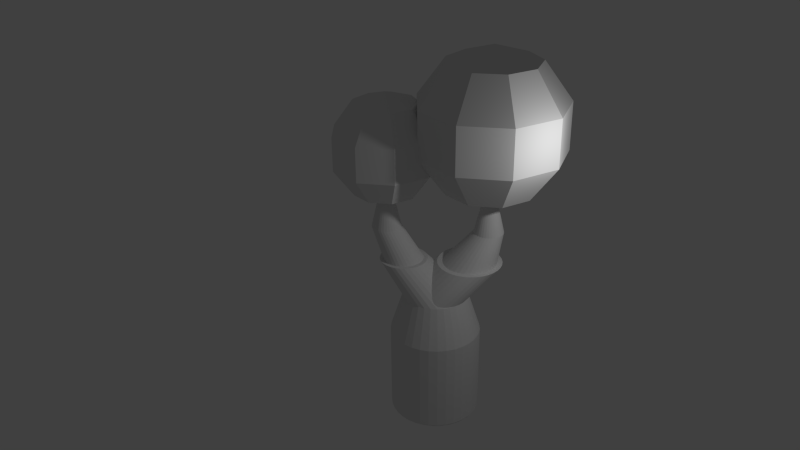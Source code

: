 # Source: tree.blend  (saved by Blender 2.75.0; exported with 4.5.12 LTS)
import bpy
from mathutils import Matrix  # noqa: F401  (used for matrix-valued properties, if any)

bpy.ops.wm.read_factory_settings(use_empty=True)
scene = bpy.context.scene
scene.name = 'Scene'

# ---- collections
col_collection_1 = bpy.data.collections.new('Collection 1'); scene.collection.children.link(col_collection_1)

# ---- world
world_world = bpy.data.worlds.new('World'); scene.world = world_world
world_world.color = (0.05088, 0.05088, 0.05088)
world_world.use_sun_shadow = False
world_world.sun_shadow_jitter_overblur = 0.0
world_world.cycles.sampling_method = 'MANUAL'
world_world.cycles.sample_map_resolution = 256

# ---- cameras
cam_camera = bpy.data.cameras.new('Camera')
cam_camera.clip_end = 100.0
cam_camera.lens = 35.0
cam_camera.sensor_width = 32.0
cam_camera.sensor_height = 18.0
cam_camera.ortho_scale = 7.314
cam_camera.dof.focus_distance = 0.0
cam_camera.dof.aperture_fstop = 128.0

# ---- lights
light_lamp = bpy.data.lights.new('Lamp', 'POINT')
light_lamp.transmission_factor = 0.0
light_lamp.cutoff_distance = 30.0
light_lamp.energy = 100.0
light_lamp.shadow_buffer_clip_start = 1.001
light_lamp.shadow_soft_size = 0.1
light_lamp.shadow_maximum_resolution = 0.006
light_lamp.use_absolute_resolution = True
light_lamp.cycles.use_multiple_importance_sampling = False

# ---- meshes
me_sphere_001 = bpy.data.meshes.new('Sphere.001')
me_sphere_001.from_pydata([(-0.9992, 0.0, 1.375), (-0.9992, 0.0, -1.375), (-0.7655, 0.6423, 1.375), (-1.239, 1.039, 0.5253), (-1.239, 1.039, -0.5253), (-0.7655, 0.6423, -1.375), (1.486e-07, 0.0, -1.7), (-0.1735, 0.9841, 1.375), (-0.2808, 1.592, 0.5253), (-0.2808, 1.592, -0.5253), (-0.1735, 0.9841, -1.375), (0.4996, 0.8654, 1.375), (0.8084, 1.4, 0.5253), (0.8084, 1.4, -0.5253), (0.4996, 0.8654, -1.375), (0.939, 0.3418, 1.375), (1.519, 0.553, 0.5253), (1.519, 0.553, -0.5253), (0.939, 0.3418, -1.375), (0.939, -0.3418, 1.375), (1.519, -0.553, 0.5253), (1.519, -0.553, -0.5253), (0.939, -0.3418, -1.375), (0.4996, -0.8654, 1.375), (0.8084, -1.4, 0.5253), (0.8084, -1.4, -0.5253), (0.4996, -0.8654, -1.375), (-0.1735, -0.9841, 1.375), (-0.2808, -1.592, 0.5253), (-0.2808, -1.592, -0.5253), (-0.1735, -0.9841, -1.375), (3.477e-08, -9.553e-08, 1.7), (-0.7655, -0.6423, 1.375), (-1.239, -1.039, 0.5253), (-1.239, -1.039, -0.5253), (-0.7655, -0.6423, -1.375), (-1.617, -3.217e-07, 0.5253), (-1.617, -3.217e-07, -0.5253)], [], [(5, 4, 9, 10), (3, 2, 7, 8), (4, 3, 8, 9), (10, 9, 13, 14), (8, 7, 11, 12), (9, 8, 12, 13), (14, 13, 17, 18), (12, 11, 15, 16), (13, 12, 16, 17), (18, 17, 21, 22), (16, 15, 19, 20), (17, 16, 20, 21), (22, 21, 25, 26), (20, 19, 23, 24), (21, 20, 24, 25), (26, 25, 29, 30), (24, 23, 27, 28), (25, 24, 28, 29), (30, 29, 34, 35), (28, 27, 32, 33), (29, 28, 33, 34), (34, 33, 36, 37), (1, 37, 4, 5), (36, 0, 2, 3), (6, 1, 5), (37, 36, 3, 4), (0, 31, 2), (6, 5, 10), (2, 31, 7), (6, 10, 14), (7, 31, 11), (6, 14, 18), (11, 31, 15), (6, 18, 22), (15, 31, 19), (6, 22, 26), (19, 31, 23), (6, 26, 30), (23, 31, 27), (6, 30, 35), (27, 31, 32), (35, 34, 37, 1), (33, 32, 0, 36), (6, 35, 1), (32, 31, 0)])
me_sphere_001.use_remesh_preserve_volume = False
me_sphere_001.use_remesh_preserve_attributes = False
me_sphere_001.use_mirror_vertex_groups = False
me_sphere_001.update()
me_sphere = bpy.data.meshes.new('Sphere')
me_sphere.from_pydata([(-0.9992, 0.0, 1.375), (-0.9992, 0.0, -1.375), (-0.7655, 0.6423, 1.375), (-1.239, 1.039, 0.5253), (-1.239, 1.039, -0.5253), (-0.7655, 0.6423, -1.375), (1.486e-07, 0.0, -1.7), (-0.1735, 0.9841, 1.375), (-0.2808, 1.592, 0.5253), (-0.2808, 1.592, -0.5253), (-0.1735, 0.9841, -1.375), (0.4996, 0.8654, 1.375), (0.8084, 1.4, 0.5253), (0.8084, 1.4, -0.5253), (0.4996, 0.8654, -1.375), (0.939, 0.3418, 1.375), (1.519, 0.553, 0.5253), (1.519, 0.553, -0.5253), (0.939, 0.3418, -1.375), (0.939, -0.3418, 1.375), (1.519, -0.553, 0.5253), (1.519, -0.553, -0.5253), (0.939, -0.3418, -1.375), (0.4996, -0.8654, 1.375), (0.8084, -1.4, 0.5253), (0.8084, -1.4, -0.5253), (0.4996, -0.8654, -1.375), (-0.1735, -0.9841, 1.375), (-0.2808, -1.592, 0.5253), (-0.2808, -1.592, -0.5253), (-0.1735, -0.9841, -1.375), (3.477e-08, -9.553e-08, 1.7), (-0.7655, -0.6423, 1.375), (-1.239, -1.039, 0.5253), (-1.239, -1.039, -0.5253), (-0.7655, -0.6423, -1.375), (-1.617, -3.217e-07, 0.5253), (-1.617, -3.217e-07, -0.5253)], [], [(5, 4, 9, 10), (3, 2, 7, 8), (4, 3, 8, 9), (10, 9, 13, 14), (8, 7, 11, 12), (9, 8, 12, 13), (14, 13, 17, 18), (12, 11, 15, 16), (13, 12, 16, 17), (18, 17, 21, 22), (16, 15, 19, 20), (17, 16, 20, 21), (22, 21, 25, 26), (20, 19, 23, 24), (21, 20, 24, 25), (26, 25, 29, 30), (24, 23, 27, 28), (25, 24, 28, 29), (30, 29, 34, 35), (28, 27, 32, 33), (29, 28, 33, 34), (34, 33, 36, 37), (1, 37, 4, 5), (36, 0, 2, 3), (6, 1, 5), (37, 36, 3, 4), (0, 31, 2), (6, 5, 10), (2, 31, 7), (6, 10, 14), (7, 31, 11), (6, 14, 18), (11, 31, 15), (6, 18, 22), (15, 31, 19), (6, 22, 26), (19, 31, 23), (6, 26, 30), (23, 31, 27), (6, 30, 35), (27, 31, 32), (35, 34, 37, 1), (33, 32, 0, 36), (6, 35, 1), (32, 31, 0)])
me_sphere.use_remesh_preserve_volume = False
me_sphere.use_remesh_preserve_attributes = False
me_sphere.use_mirror_vertex_groups = False
me_sphere.update()
me_cylinder_002 = bpy.data.meshes.new('Cylinder.002')
me_cylinder_002.from_pydata([(-0.4675, -0.8923, -0.9683), (-0.4675, -0.8923, 1.032), (-0.6292, -0.7816, -0.9683), (-0.6292, -0.7816, 1.032), (-0.7663, -0.6414, -0.9683), (-0.7663, -0.6414, 1.032), (-0.8733, -0.4772, -0.9683), (-0.8733, -0.4772, 1.032), (-0.9463, -0.2953, -0.9683), (-0.9463, -0.2953, 1.032), (-0.9824, -0.1026, -0.9683), (-0.9824, -0.1026, 1.032), (-0.9802, 0.09345, -0.9683), (-0.9802, 0.09345, 1.032), (-0.9398, 0.2853, -0.9683), (-0.9398, 0.2853, 1.032), (-0.8627, 0.4655, -0.9683), (-0.8627, 0.4655, 1.032), (-0.752, 0.6273, -0.9683), (-0.752, 0.6273, 1.032), (-0.6118, 0.7643, -0.9683), (-0.6118, 0.7643, 1.032), (-0.4476, 0.8714, -0.9683), (-0.4476, 0.8714, 1.032), (-0.2657, 0.9444, -0.9683), (-0.2657, 0.9444, 1.032), (-0.07301, 0.9805, -0.9683), (-0.07301, 0.9805, 1.032), (0.123, 0.9783, -0.9683), (0.123, 0.9783, 1.032), (0.3148, 0.9379, -0.9683), (0.3148, 0.9379, 1.032), (0.4951, 0.8608, -0.9683), (0.4951, 0.8608, 1.032), (0.6569, 0.7501, -0.9683), (0.6569, 0.7501, 1.032), (0.7939, 0.6099, -0.9683), (0.7939, 0.6099, 1.032), (0.901, 0.4457, -0.9683), (0.901, 0.4457, 1.032), (0.974, 0.2638, -0.9683), (0.974, 0.2638, 1.032), (1.01, 0.07109, -0.9683), (1.01, 0.07109, 1.032), (1.008, -0.1249, -0.9683), (1.008, -0.1249, 1.032), (0.9674, -0.3168, -0.9683), (0.9674, -0.3168, 1.032), (0.8904, -0.497, -0.9683), (0.8904, -0.497, 1.032), (0.7797, -0.6588, -0.9683), (0.7797, -0.6588, 1.032), (0.6395, -0.7958, -0.9683), (0.6395, -0.7958, 1.032), (0.4753, -0.9029, -0.9683), (0.4753, -0.9029, 1.032), (0.2933, -0.9759, -0.9683), (0.2933, -0.9759, 1.032), (0.1007, -1.012, -0.9683), (0.1007, -1.012, 1.032), (-0.09537, -1.01, -0.9683), (-0.09537, -1.01, 1.032), (-0.2872, -0.9694, -0.9683), (-0.2872, -0.9694, 1.032), (-0.446, -0.5634, 1.92), (-0.3303, -0.6425, 1.92), (-0.544, -0.4631, 1.92), (-0.6206, -0.3457, 1.92), (-0.6727, -0.2156, 1.92), (-0.6985, -0.07783, 1.92), (-0.697, 0.06234, 1.92), (-0.6681, 0.1995, 1.92), (-0.613, 0.3284, 1.92), (-0.5338, 0.4441, 1.92), (-0.4336, 0.5421, 1.92), (-0.3162, 0.6186, 1.92), (-0.186, 0.6708, 1.92), (-0.04827, 0.6966, 1.92), (0.0919, 0.695, 1.92), (0.2291, 0.6662, 1.92), (0.358, 0.6111, 1.92), (0.4736, 0.5319, 1.92), (0.5716, 0.4317, 1.92), (0.6482, 0.3142, 1.92), (0.7004, 0.1841, 1.92), (0.7262, 0.04635, 1.92), (0.7246, -0.09382, 1.92), (0.6957, -0.231, 1.92), (0.6406, -0.3599, 1.92), (0.5614, -0.4756, 1.92), (0.4612, -0.5736, 1.92), (0.3438, -0.6501, 1.92), (0.2137, -0.7023, 1.92), (0.07591, -0.7281, 1.92), (-0.06426, -0.7265, 1.92), (-0.2014, -0.6976, 1.92), (-0.9063, -0.8877, 2.665), (-0.8209, -0.9462, 2.665), (-0.9787, -0.8137, 2.665), (-1.035, -0.7269, 2.665), (-1.074, -0.6308, 2.665), (-1.093, -0.529, 2.665), (-1.092, -0.4254, 2.665), (-1.07, -0.324, 2.665), (-1.03, -0.2288, 2.665), (-0.9712, -0.1433, 2.665), (-0.8972, -0.07091, 2.665), (-0.8104, -0.01433, 2.665), (-0.7143, 0.02423, 2.665), (-0.6125, 0.04329, 2.665), (-0.5089, 0.04213, 2.665), (-0.4075, 0.02078, 2.665), (-0.3123, -0.01993, 2.665), (-0.2268, -0.07844, 2.665), (-0.1544, -0.1525, 2.665), (-0.09783, -0.2393, 2.665), (-0.05927, -0.3354, 2.665), (-0.04021, -0.4372, 2.665), (-0.04137, -0.5408, 2.665), (-0.06272, -0.6421, 2.665), (-0.1034, -0.7374, 2.665), (-0.1619, -0.8228, 2.665), (-0.236, -0.8952, 2.665), (-0.3228, -0.9518, 2.665), (-0.4189, -0.9904, 2.665), (-0.5207, -1.009, 2.665), (-0.6243, -1.008, 2.665), (-0.7256, -0.9869, 2.665), (-0.8498, -0.8204, 2.665), (-0.7785, -0.8691, 2.665), (-0.9102, -0.7586, 2.665), (-0.9573, -0.6863, 2.665), (-0.9895, -0.6062, 2.665), (-1.005, -0.5213, 2.665), (-1.004, -0.435, 2.665), (-0.9866, -0.3505, 2.665), (-0.9526, -0.2711, 2.665), (-0.9039, -0.1999, 2.665), (-0.8421, -0.1395, 2.665), (-0.7698, -0.09234, 2.665), (-0.6897, -0.06019, 2.665), (-0.6048, -0.0443, 2.665), (-0.5185, -0.04527, 2.665), (-0.434, -0.06307, 2.665), (-0.3546, -0.097, 2.665), (-0.2834, -0.1458, 2.665), (-0.223, -0.2075, 2.665), (-0.1758, -0.2798, 2.665), (-0.1437, -0.36, 2.665), (-0.1278, -0.4448, 2.665), (-0.1288, -0.5312, 2.665), (-0.1466, -0.6157, 2.665), (-0.1805, -0.695, 2.665), (-0.2293, -0.7663, 2.665), (-0.291, -0.8267, 2.665), (-0.3633, -0.8738, 2.665), (-0.4435, -0.906, 2.665), (-0.5283, -0.9218, 2.665), (-0.6147, -0.9209, 2.665), (-0.6992, -0.9031, 2.665), (-1.099, -0.9693, 3.369), (-1.046, -1.006, 3.369), (-1.144, -0.9233, 3.369), (-1.179, -0.8694, 3.369), (-1.203, -0.8097, 3.369), (-1.214, -0.7465, 3.369), (-1.214, -0.6821, 3.369), (-1.2, -0.6192, 3.369), (-1.175, -0.5601, 3.369), (-1.139, -0.507, 3.369), (-1.093, -0.462, 3.369), (-1.039, -0.4269, 3.369), (-0.9793, -0.4029, 3.369), (-0.9161, -0.3911, 3.369), (-0.8518, -0.3918, 3.369), (-0.7888, -0.4051, 3.369), (-0.7297, -0.4304, 3.369), (-0.6766, -0.4667, 3.369), (-0.6316, -0.5127, 3.369), (-0.5965, -0.5666, 3.369), (-0.5726, -0.6263, 3.369), (-0.5607, -0.6895, 3.369), (-0.5614, -0.7538, 3.369), (-0.5747, -0.8167, 3.369), (-0.6, -0.8759, 3.369), (-0.6363, -0.929, 3.369), (-0.6823, -0.9739, 3.369), (-0.7362, -1.009, 3.369), (-0.7959, -1.033, 3.369), (-0.8591, -1.045, 3.369), (-0.9234, -1.044, 3.369), (-0.9864, -1.031, 3.369), (-0.9874, -0.8369, 4.121), (-0.9623, -0.8541, 4.121), (-1.009, -0.8151, 4.121), (-1.025, -0.7896, 4.121), (-1.037, -0.7614, 4.121), (-1.042, -0.7315, 4.121), (-1.042, -0.701, 4.121), (-1.036, -0.6712, 4.121), (-1.024, -0.6432, 4.121), (-1.007, -0.6181, 4.121), (-0.9847, -0.5969, 4.121), (-0.9592, -0.5802, 4.121), (-0.931, -0.5689, 4.121), (-0.9011, -0.5633, 4.121), (-0.8706, -0.5636, 4.121), (-0.8409, -0.5699, 4.121), (-0.8129, -0.5819, 4.121), (-0.7878, -0.5991, 4.121), (-0.7665, -0.6208, 4.121), (-0.7499, -0.6463, 4.121), (-0.7385, -0.6746, 4.121), (-0.7329, -0.7045, 4.121), (-0.7333, -0.7349, 4.121), (-0.7395, -0.7647, 4.121), (-0.7515, -0.7927, 4.121), (-0.7687, -0.8178, 4.121), (-0.7905, -0.8391, 4.121), (-0.8159, -0.8557, 4.121), (-0.8442, -0.867, 4.121), (-0.8741, -0.8726, 4.121), (-0.9045, -0.8723, 4.121), (-0.9343, -0.866, 4.121), (0.0, 1.0, -1.0), (0.0, 1.0, 1.0), (0.1951, 0.9808, -1.0), (0.1951, 0.9808, 1.0), (0.3827, 0.9239, -1.0), (0.3827, 0.9239, 1.0), (0.5556, 0.8315, -1.0), (0.5556, 0.8315, 1.0), (0.7071, 0.7071, -1.0), (0.7071, 0.7071, 1.0), (0.8315, 0.5556, -1.0), (0.8315, 0.5556, 1.0), (0.9239, 0.3827, -1.0), (0.9239, 0.3827, 1.0), (0.9808, 0.1951, -1.0), (0.9808, 0.1951, 1.0), (1.0, 7.55e-08, -1.0), (1.0, 7.55e-08, 1.0), (0.9808, -0.1951, -1.0), (0.9808, -0.1951, 1.0), (0.9239, -0.3827, -1.0), (0.9239, -0.3827, 1.0), (0.8315, -0.5556, -1.0), (0.8315, -0.5556, 1.0), (0.7071, -0.7071, -1.0), (0.7071, -0.7071, 1.0), (0.5556, -0.8315, -1.0), (0.5556, -0.8315, 1.0), (0.3827, -0.9239, -1.0), (0.3827, -0.9239, 1.0), (0.1951, -0.9808, -1.0), (0.1951, -0.9808, 1.0), (-3.258e-07, -1.0, -1.0), (-3.258e-07, -1.0, 1.0), (-0.1951, -0.9808, -1.0), (-0.1951, -0.9808, 1.0), (-0.3827, -0.9239, -1.0), (-0.3827, -0.9239, 1.0), (-0.5556, -0.8315, -1.0), (-0.5556, -0.8315, 1.0), (-0.7071, -0.7071, -1.0), (-0.7071, -0.7071, 1.0), (-0.8315, -0.5556, -1.0), (-0.8315, -0.5556, 1.0), (-0.9239, -0.3827, -1.0), (-0.9239, -0.3827, 1.0), (-0.9808, -0.1951, -1.0), (-0.9808, -0.1951, 1.0), (-1.0, 9.656e-07, -1.0), (-1.0, 9.656e-07, 1.0), (-0.9808, 0.1951, -1.0), (-0.9808, 0.1951, 1.0), (-0.9239, 0.3827, -1.0), (-0.9239, 0.3827, 1.0), (-0.8315, 0.5556, -1.0), (-0.8315, 0.5556, 1.0), (-0.7071, 0.7071, -1.0), (-0.7071, 0.7071, 1.0), (-0.5556, 0.8315, -1.0), (-0.5556, 0.8315, 1.0), (-0.3827, 0.9239, -1.0), (-0.3827, 0.9239, 1.0), (-0.1951, 0.9808, -1.0), (-0.1951, 0.9808, 1.0), (0.1395, 0.7013, 1.889), (-8.219e-08, 0.7151, 1.889), (0.2736, 0.6606, 1.889), (0.3973, 0.5946, 1.889), (0.5056, 0.5056, 1.889), (0.5946, 0.3973, 1.889), (0.6606, 0.2736, 1.889), (0.7013, 0.1395, 1.889), (0.7151, 1.352e-07, 1.889), (0.7013, -0.1395, 1.889), (0.6606, -0.2736, 1.889), (0.5946, -0.3973, 1.889), (0.5056, -0.5056, 1.889), (0.3973, -0.5946, 1.889), (0.2736, -0.6606, 1.889), (0.1395, -0.7013, 1.889), (-3.152e-07, -0.7151, 1.889), (-0.1395, -0.7013, 1.889), (-0.2736, -0.6606, 1.889), (-0.3973, -0.5946, 1.889), (-0.5056, -0.5056, 1.889), (-0.5946, -0.3973, 1.889), (-0.6606, -0.2736, 1.889), (-0.7013, -0.1395, 1.889), (-0.7151, 7.717e-07, 1.889), (-0.7013, 0.1395, 1.889), (-0.6606, 0.2736, 1.889), (-0.5946, 0.3973, 1.889), (-0.5056, 0.5056, 1.889), (-0.3973, 0.5946, 1.889), (-0.2736, 0.6606, 1.889), (-0.1395, 0.7013, 1.889), (0.4233, 1.39, 2.634), (0.2838, 1.404, 2.634), (0.5575, 1.35, 2.634), (0.6811, 1.284, 2.634), (0.7895, 1.195, 2.634), (0.8784, 1.086, 2.634), (0.9445, 0.9626, 2.634), (0.9852, 0.8285, 2.634), (0.9989, 0.689, 2.634), (0.9852, 0.5495, 2.634), (0.9445, 0.4153, 2.634), (0.8784, 0.2917, 2.634), (0.7895, 0.1834, 2.634), (0.6811, 0.09442, 2.634), (0.5575, 0.02835, 2.634), (0.4233, -0.01235, 2.634), (0.2838, -0.02609, 2.634), (0.1443, -0.01235, 2.634), (0.0102, 0.02835, 2.634), (-0.1134, 0.09442, 2.634), (-0.2218, 0.1834, 2.634), (-0.3107, 0.2917, 2.634), (-0.3768, 0.4153, 2.634), (-0.4175, 0.5495, 2.634), (-0.4312, 0.689, 2.634), (-0.4175, 0.8285, 2.634), (-0.3768, 0.9626, 2.634), (-0.3107, 1.086, 2.634), (-0.2218, 1.195, 2.634), (-0.1134, 1.284, 2.634), (0.0102, 1.35, 2.634), (0.1443, 1.39, 2.634), (0.4001, 1.274, 2.634), (0.2838, 1.285, 2.634), (0.512, 1.24, 2.634), (0.615, 1.185, 2.634), (0.7053, 1.11, 2.634), (0.7795, 1.02, 2.634), (0.8345, 0.9171, 2.634), (0.8685, 0.8053, 2.634), (0.8799, 0.689, 2.634), (0.8685, 0.5727, 2.634), (0.8345, 0.4609, 2.634), (0.7795, 0.3578, 2.634), (0.7053, 0.2675, 2.634), (0.615, 0.1934, 2.634), (0.512, 0.1383, 2.634), (0.4001, 0.1044, 2.634), (0.2838, 0.09291, 2.634), (0.1676, 0.1044, 2.634), (0.05574, 0.1383, 2.634), (-0.04731, 0.1934, 2.634), (-0.1376, 0.2675, 2.634), (-0.2118, 0.3578, 2.634), (-0.2669, 0.4609, 2.634), (-0.3008, 0.5727, 2.634), (-0.3122, 0.689, 2.634), (-0.3008, 0.8053, 2.634), (-0.2669, 0.9171, 2.634), (-0.2118, 1.02, 2.634), (-0.1376, 1.11, 2.634), (-0.04731, 1.185, 2.634), (0.05574, 1.24, 2.634), (0.1676, 1.274, 2.634), (0.5162, 1.371, 3.337), (0.4522, 1.377, 3.337), (0.5778, 1.353, 3.337), (0.6345, 1.322, 3.337), (0.6842, 1.281, 3.337), (0.725, 1.232, 3.337), (0.7553, 1.175, 3.337), (0.774, 1.113, 3.337), (0.7803, 1.049, 3.337), (0.774, 0.9854, 3.337), (0.7553, 0.9238, 3.337), (0.725, 0.8671, 3.337), (0.6842, 0.8174, 3.337), (0.6345, 0.7766, 3.337), (0.5778, 0.7462, 3.337), (0.5162, 0.7276, 3.337), (0.4522, 0.7213, 3.337), (0.3882, 0.7276, 3.337), (0.3266, 0.7462, 3.337), (0.2699, 0.7766, 3.337), (0.2202, 0.8174, 3.337), (0.1794, 0.8671, 3.337), (0.1491, 0.9238, 3.337), (0.1304, 0.9854, 3.337), (0.1241, 1.049, 3.337), (0.1304, 1.113, 3.337), (0.1491, 1.175, 3.337), (0.1794, 1.232, 3.337), (0.2202, 1.281, 3.337), (0.2699, 1.322, 3.337), (0.3266, 1.353, 3.337), (0.3882, 1.371, 3.337), (0.4825, 1.202, 4.089), (0.4522, 1.205, 4.089), (0.5116, 1.193, 4.089), (0.5385, 1.178, 4.089), (0.562, 1.159, 4.089), (0.5813, 1.136, 4.089), (0.5956, 1.109, 4.089), (0.6045, 1.08, 4.089), (0.6075, 1.049, 4.089), (0.6045, 1.019, 4.089), (0.5956, 0.99, 4.089), (0.5813, 0.9631, 4.089), (0.562, 0.9396, 4.089), (0.5385, 0.9203, 4.089), (0.5116, 0.9059, 4.089), (0.4825, 0.8971, 4.089), (0.4522, 0.8941, 4.089), (0.4219, 0.8971, 4.089), (0.3928, 0.9059, 4.089), (0.3659, 0.9203, 4.089), (0.3424, 0.9396, 4.089), (0.3231, 0.9631, 4.089), (0.3087, 0.99, 4.089), (0.2999, 1.019, 4.089), (0.2969, 1.049, 4.089), (0.2999, 1.08, 4.089), (0.3087, 1.109, 4.089), (0.3231, 1.136, 4.089), (0.3424, 1.159, 4.089), (0.3659, 1.178, 4.089), (0.3928, 1.193, 4.089), (0.4219, 1.202, 4.089), (-0.9063, -0.8877, 2.665), (-0.8209, -0.9462, 2.665), (-0.9787, -0.8137, 2.665), (-1.035, -0.7269, 2.665), (-1.074, -0.6308, 2.665), (-1.093, -0.529, 2.665), (-1.092, -0.4254, 2.665), (-1.07, -0.324, 2.665), (-1.03, -0.2288, 2.665), (-0.9712, -0.1433, 2.665), (-0.8972, -0.07091, 2.665), (-0.8104, -0.01433, 2.665), (-0.7143, 0.02423, 2.665), (-0.6125, 0.04329, 2.665), (-0.5089, 0.04213, 2.665), (-0.4075, 0.02078, 2.665), (-0.3123, -0.01993, 2.665), (-0.2268, -0.07844, 2.665), (-0.1544, -0.1525, 2.665), (-0.09783, -0.2393, 2.665), (-0.05927, -0.3354, 2.665), (-0.04021, -0.4372, 2.665), (-0.04137, -0.5408, 2.665), (-0.06272, -0.6421, 2.665), (-0.1034, -0.7374, 2.665), (-0.1619, -0.8228, 2.665), (-0.236, -0.8952, 2.665), (-0.3228, -0.9518, 2.665), (-0.4189, -0.9904, 2.665), (-0.5207, -1.009, 2.665), (-0.6243, -1.008, 2.665), (-0.7256, -0.9869, 2.665), (-0.8498, -0.8204, 2.665), (-0.7785, -0.8691, 2.665), (-0.9102, -0.7586, 2.665), (-0.9573, -0.6863, 2.665), (-0.9895, -0.6062, 2.665), (-1.005, -0.5213, 2.665), (-1.004, -0.435, 2.665), (-0.9866, -0.3505, 2.665), (-0.9526, -0.2711, 2.665), (-0.9039, -0.1999, 2.665), (-0.8421, -0.1395, 2.665), (-0.7698, -0.09234, 2.665), (-0.6897, -0.06019, 2.665), (-0.6048, -0.0443, 2.665), (-0.5185, -0.04527, 2.665), (-0.434, -0.06307, 2.665), (-0.3546, -0.097, 2.665), (-0.2834, -0.1458, 2.665), (-0.223, -0.2075, 2.665), (-0.1758, -0.2798, 2.665), (-0.1437, -0.36, 2.665), (-0.1278, -0.4448, 2.665), (-0.1288, -0.5312, 2.665), (-0.1466, -0.6157, 2.665), (-0.1805, -0.695, 2.665), (-0.2293, -0.7663, 2.665), (-0.291, -0.8267, 2.665), (-0.3633, -0.8738, 2.665), (-0.4435, -0.906, 2.665), (-0.5283, -0.9218, 2.665), (-0.6147, -0.9209, 2.665), (-0.6992, -0.9031, 2.665)], [], [(0, 1, 3, 2), (2, 3, 5, 4), (4, 5, 7, 6), (6, 7, 9, 8), (8, 9, 11, 10), (10, 11, 13, 12), (12, 13, 15, 14), (14, 15, 17, 16), (16, 17, 19, 18), (18, 19, 21, 20), (20, 21, 23, 22), (22, 23, 25, 24), (24, 25, 27, 26), (26, 27, 29, 28), (28, 29, 31, 30), (30, 31, 33, 32), (32, 33, 35, 34), (34, 35, 37, 36), (36, 37, 39, 38), (38, 39, 41, 40), (40, 41, 43, 42), (42, 43, 45, 44), (44, 45, 47, 46), (46, 47, 49, 48), (48, 49, 51, 50), (50, 51, 53, 52), (52, 53, 55, 54), (54, 55, 57, 56), (56, 57, 59, 58), (58, 59, 61, 60), (11, 9, 68, 69), (62, 63, 1, 0), (60, 61, 63, 62), (0, 2, 4, 6, 8, 10, 12, 14, 16, 18, 20, 22, 24, 26, 28, 30, 32, 34, 36, 38, 40, 42, 44, 46, 48, 50, 52, 54, 56, 58, 60, 62), (90, 89, 121, 122), (29, 27, 77, 78), (47, 45, 86, 87), (3, 1, 65, 64), (1, 63, 95, 65), (21, 19, 73, 74), (39, 37, 82, 83), (57, 55, 91, 92), (13, 11, 69, 70), (31, 29, 78, 79), (49, 47, 87, 88), (5, 3, 64, 66), (23, 21, 74, 75), (41, 39, 83, 84), (59, 57, 92, 93), (15, 13, 70, 71), (33, 31, 79, 80), (51, 49, 88, 89), (7, 5, 66, 67), (25, 23, 75, 76), (43, 41, 84, 85), (61, 59, 93, 94), (17, 15, 71, 72), (35, 33, 80, 81), (53, 51, 89, 90), (9, 7, 67, 68), (27, 25, 76, 77), (45, 43, 85, 86), (63, 61, 94, 95), (19, 17, 72, 73), (37, 35, 81, 82), (55, 53, 90, 91), (98, 96, 448, 450), (77, 76, 108, 109), (91, 90, 122, 123), (78, 77, 109, 110), (64, 65, 97, 96), (92, 91, 123, 124), (79, 78, 110, 111), (66, 64, 96, 98), (93, 92, 124, 125), (80, 79, 111, 112), (67, 66, 98, 99), (94, 93, 125, 126), (81, 80, 112, 113), (68, 67, 99, 100), (95, 94, 126, 127), (82, 81, 113, 114), (69, 68, 100, 101), (65, 95, 127, 97), (83, 82, 114, 115), (70, 69, 101, 102), (84, 83, 115, 116), (71, 70, 102, 103), (85, 84, 116, 117), (72, 71, 103, 104), (86, 85, 117, 118), (73, 72, 104, 105), (87, 86, 118, 119), (74, 73, 105, 106), (88, 87, 119, 120), (75, 74, 106, 107), (89, 88, 120, 121), (76, 75, 107, 108), (133, 132, 164, 165), (124, 123, 475, 476), (143, 144, 496, 495), (96, 97, 449, 448), (123, 122, 474, 475), (142, 143, 495, 494), (122, 121, 473, 474), (141, 142, 494, 493), (121, 120, 472, 473), (140, 141, 493, 492), (120, 119, 471, 472), (139, 140, 492, 491), (119, 118, 470, 471), (138, 139, 491, 490), (118, 117, 469, 470), (137, 138, 490, 489), (117, 116, 468, 469), (136, 137, 489, 488), (116, 115, 467, 468), (135, 136, 488, 487), (115, 114, 466, 467), (134, 135, 487, 486), (114, 113, 465, 466), (133, 134, 486, 485), (159, 129, 481, 511), (113, 112, 464, 465), (132, 133, 485, 484), (158, 159, 511, 510), (112, 111, 463, 464), (131, 132, 484, 483), (157, 158, 510, 509), (111, 110, 462, 463), (168, 167, 199, 200), (129, 159, 191, 161), (147, 146, 178, 179), (134, 133, 165, 166), (148, 147, 179, 180), (135, 134, 166, 167), (149, 148, 180, 181), (136, 135, 167, 168), (150, 149, 181, 182), (137, 136, 168, 169), (151, 150, 182, 183), (138, 137, 169, 170), (152, 151, 183, 184), (139, 138, 170, 171), (153, 152, 184, 185), (140, 139, 171, 172), (154, 153, 185, 186), (141, 140, 172, 173), (155, 154, 186, 187), (142, 141, 173, 174), (128, 129, 161, 160), (156, 155, 187, 188), (143, 142, 174, 175), (130, 128, 160, 162), (157, 156, 188, 189), (144, 143, 175, 176), (131, 130, 162, 163), (158, 157, 189, 190), (145, 144, 176, 177), (132, 131, 163, 164), (159, 158, 190, 191), (146, 145, 177, 178), (192, 193, 223, 222, 221, 220, 219, 218, 217, 216, 215, 214, 213, 212, 211, 210, 209, 208, 207, 206, 205, 204, 203, 202, 201, 200, 199, 198, 197, 196, 195, 194), (182, 181, 213, 214), (169, 168, 200, 201), (183, 182, 214, 215), (170, 169, 201, 202), (184, 183, 215, 216), (171, 170, 202, 203), (185, 184, 216, 217), (172, 171, 203, 204), (186, 185, 217, 218), (173, 172, 204, 205), (187, 186, 218, 219), (174, 173, 205, 206), (160, 161, 193, 192), (188, 187, 219, 220), (175, 174, 206, 207), (162, 160, 192, 194), (189, 188, 220, 221), (176, 175, 207, 208), (163, 162, 194, 195), (190, 189, 221, 222), (177, 176, 208, 209), (164, 163, 195, 196), (191, 190, 222, 223), (178, 177, 209, 210), (165, 164, 196, 197), (161, 191, 223, 193), (179, 178, 210, 211), (166, 165, 197, 198), (180, 179, 211, 212), (167, 166, 198, 199), (181, 180, 212, 213), (224, 225, 227, 226), (226, 227, 229, 228), (228, 229, 231, 230), (230, 231, 233, 232), (232, 233, 235, 234), (234, 235, 237, 236), (236, 237, 239, 238), (238, 239, 241, 240), (240, 241, 243, 242), (242, 243, 245, 244), (244, 245, 247, 246), (246, 247, 249, 248), (248, 249, 251, 250), (250, 251, 253, 252), (252, 253, 255, 254), (254, 255, 257, 256), (256, 257, 259, 258), (258, 259, 261, 260), (260, 261, 263, 262), (262, 263, 265, 264), (264, 265, 267, 266), (266, 267, 269, 268), (268, 269, 271, 270), (270, 271, 273, 272), (272, 273, 275, 274), (274, 275, 277, 276), (276, 277, 279, 278), (278, 279, 281, 280), (280, 281, 283, 282), (282, 283, 285, 284), (235, 233, 292, 293), (286, 287, 225, 224), (284, 285, 287, 286), (224, 226, 228, 230, 232, 234, 236, 238, 240, 242, 244, 246, 248, 250, 252, 254, 256, 258, 260, 262, 264, 266, 268, 270, 272, 274, 276, 278, 280, 282, 284, 286), (314, 313, 345, 346), (253, 251, 301, 302), (271, 269, 310, 311), (227, 225, 289, 288), (225, 287, 319, 289), (245, 243, 297, 298), (263, 261, 306, 307), (281, 279, 315, 316), (237, 235, 293, 294), (255, 253, 302, 303), (273, 271, 311, 312), (229, 227, 288, 290), (247, 245, 298, 299), (265, 263, 307, 308), (283, 281, 316, 317), (239, 237, 294, 295), (257, 255, 303, 304), (275, 273, 312, 313), (231, 229, 290, 291), (249, 247, 299, 300), (267, 265, 308, 309), (285, 283, 317, 318), (241, 239, 295, 296), (259, 257, 304, 305), (277, 275, 313, 314), (233, 231, 291, 292), (251, 249, 300, 301), (269, 267, 309, 310), (287, 285, 318, 319), (243, 241, 296, 297), (261, 259, 305, 306), (279, 277, 314, 315), (322, 320, 352, 354), (301, 300, 332, 333), (315, 314, 346, 347), (302, 301, 333, 334), (288, 289, 321, 320), (316, 315, 347, 348), (303, 302, 334, 335), (290, 288, 320, 322), (317, 316, 348, 349), (304, 303, 335, 336), (291, 290, 322, 323), (318, 317, 349, 350), (305, 304, 336, 337), (292, 291, 323, 324), (319, 318, 350, 351), (306, 305, 337, 338), (293, 292, 324, 325), (289, 319, 351, 321), (307, 306, 338, 339), (294, 293, 325, 326), (308, 307, 339, 340), (295, 294, 326, 327), (309, 308, 340, 341), (296, 295, 327, 328), (310, 309, 341, 342), (297, 296, 328, 329), (311, 310, 342, 343), (298, 297, 329, 330), (312, 311, 343, 344), (299, 298, 330, 331), (313, 312, 344, 345), (300, 299, 331, 332), (357, 356, 388, 389), (349, 348, 380, 381), (336, 335, 367, 368), (323, 322, 354, 355), (350, 349, 381, 382), (337, 336, 368, 369), (324, 323, 355, 356), (351, 350, 382, 383), (338, 337, 369, 370), (325, 324, 356, 357), (321, 351, 383, 353), (339, 338, 370, 371), (326, 325, 357, 358), (340, 339, 371, 372), (327, 326, 358, 359), (341, 340, 372, 373), (328, 327, 359, 360), (342, 341, 373, 374), (329, 328, 360, 361), (343, 342, 374, 375), (330, 329, 361, 362), (344, 343, 375, 376), (331, 330, 362, 363), (345, 344, 376, 377), (332, 331, 363, 364), (346, 345, 377, 378), (333, 332, 364, 365), (347, 346, 378, 379), (334, 333, 365, 366), (320, 321, 353, 352), (348, 347, 379, 380), (335, 334, 366, 367), (392, 391, 423, 424), (353, 383, 415, 385), (371, 370, 402, 403), (358, 357, 389, 390), (372, 371, 403, 404), (359, 358, 390, 391), (373, 372, 404, 405), (360, 359, 391, 392), (374, 373, 405, 406), (361, 360, 392, 393), (375, 374, 406, 407), (362, 361, 393, 394), (376, 375, 407, 408), (363, 362, 394, 395), (377, 376, 408, 409), (364, 363, 395, 396), (378, 377, 409, 410), (365, 364, 396, 397), (379, 378, 410, 411), (366, 365, 397, 398), (352, 353, 385, 384), (380, 379, 411, 412), (367, 366, 398, 399), (354, 352, 384, 386), (381, 380, 412, 413), (368, 367, 399, 400), (355, 354, 386, 387), (382, 381, 413, 414), (369, 368, 400, 401), (356, 355, 387, 388), (383, 382, 414, 415), (370, 369, 401, 402), (416, 417, 447, 446, 445, 444, 443, 442, 441, 440, 439, 438, 437, 436, 435, 434, 433, 432, 431, 430, 429, 428, 427, 426, 425, 424, 423, 422, 421, 420, 419, 418), (406, 405, 437, 438), (393, 392, 424, 425), (407, 406, 438, 439), (394, 393, 425, 426), (408, 407, 439, 440), (395, 394, 426, 427), (409, 408, 440, 441), (396, 395, 427, 428), (410, 409, 441, 442), (397, 396, 428, 429), (411, 410, 442, 443), (398, 397, 429, 430), (384, 385, 417, 416), (412, 411, 443, 444), (399, 398, 430, 431), (386, 384, 416, 418), (413, 412, 444, 445), (400, 399, 431, 432), (387, 386, 418, 419), (414, 413, 445, 446), (401, 400, 432, 433), (388, 387, 419, 420), (415, 414, 446, 447), (402, 401, 433, 434), (389, 388, 420, 421), (385, 415, 447, 417), (403, 402, 434, 435), (390, 389, 421, 422), (404, 403, 435, 436), (391, 390, 422, 423), (405, 404, 436, 437), (450, 448, 480, 482), (477, 476, 508, 509), (464, 463, 495, 496), (451, 450, 482, 483), (478, 477, 509, 510), (465, 464, 496, 497), (452, 451, 483, 484), (479, 478, 510, 511), (466, 465, 497, 498), (453, 452, 484, 485), (449, 479, 511, 481), (467, 466, 498, 499), (454, 453, 485, 486), (468, 467, 499, 500), (455, 454, 486, 487), (469, 468, 500, 501), (456, 455, 487, 488), (470, 469, 501, 502), (457, 456, 488, 489), (471, 470, 502, 503), (458, 457, 489, 490), (472, 471, 503, 504), (459, 458, 490, 491), (473, 472, 504, 505), (460, 459, 491, 492), (474, 473, 505, 506), (461, 460, 492, 493), (475, 474, 506, 507), (462, 461, 493, 494), (448, 449, 481, 480), (476, 475, 507, 508), (463, 462, 494, 495), (144, 145, 497, 496), (125, 124, 476, 477), (99, 98, 450, 451), (145, 146, 498, 497), (126, 125, 477, 478), (100, 99, 451, 452), (146, 147, 499, 498), (127, 126, 478, 479), (101, 100, 452, 453), (147, 148, 500, 499), (97, 127, 479, 449), (102, 101, 453, 454), (148, 149, 501, 500), (103, 102, 454, 455), (149, 150, 502, 501), (104, 103, 455, 456), (150, 151, 503, 502), (105, 104, 456, 457), (151, 152, 504, 503), (106, 105, 457, 458), (152, 153, 505, 504), (107, 106, 458, 459), (153, 154, 506, 505), (108, 107, 459, 460), (154, 155, 507, 506), (129, 128, 480, 481), (109, 108, 460, 461), (155, 156, 508, 507), (128, 130, 482, 480), (110, 109, 461, 462), (156, 157, 509, 508), (130, 131, 483, 482)])
me_cylinder_002.use_remesh_preserve_volume = False
me_cylinder_002.use_remesh_preserve_attributes = False
me_cylinder_002.use_mirror_vertex_groups = False
me_cylinder_002.update()

# ---- objects
ob_sphere_001 = bpy.data.objects.new('Sphere.001', me_sphere_001)
ob_sphere = bpy.data.objects.new('Sphere', me_sphere)
ob_cylinder_001 = bpy.data.objects.new('Cylinder.001', me_cylinder_002)
ob_lamp = bpy.data.objects.new('Lamp', light_lamp)
ob_camera = bpy.data.objects.new('Camera', cam_camera)

# ---- transforms, parenting, visibility, modifiers, constraints
ob_sphere_001.location = (-0.9074, -0.6984, 5.175)
ob_sphere_001.scale = (0.716, 0.716, 0.716)
ob_sphere_001.lineart.crease_threshold = 0.0
ob_sphere.location = (0.4206, 1.045, 5.722)
ob_sphere.lineart.crease_threshold = 0.0
ob_cylinder_001.location = (0.0, 0.0, 0.0)
ob_cylinder_001.lineart.crease_threshold = 0.0
ob_lamp.location = (3.611, 1.357, 5.904)
ob_lamp.rotation_euler = (0.6503, 0.05522, 2.104)
ob_lamp.lock_rotations_4d = False
ob_lamp.empty_display_type = 'ARROWS'
ob_lamp.color = (0.0, 0.0, 0.0, 0.0)
ob_lamp.lineart.crease_threshold = 0.0
ob_camera.location = (14.13, -8.854, 11.87)
ob_camera.rotation_euler = (1.109, 0.01082, 1.052)
ob_camera.lock_rotations_4d = False
ob_camera.empty_display_type = 'ARROWS'
ob_camera.color = (0.0, 0.0, 0.0, 0.0)
ob_camera.display_type = 'WIRE'
ob_camera.lineart.crease_threshold = 0.0

# ---- collection membership
col_collection_1.objects.link(ob_sphere_001)
col_collection_1.objects.link(ob_sphere)
col_collection_1.objects.link(ob_cylinder_001)
col_collection_1.objects.link(ob_lamp)
col_collection_1.objects.link(ob_camera)

# ---- scene / render settings (as saved in the file)
scene.camera = ob_camera
scene.frame_start = 1; scene.frame_end = 250; scene.frame_set(0)
scene.render.engine = 'BLENDER_EEVEE_NEXT'
scene.render.resolution_percentage = 50
scene.render.dither_intensity = 0.0
scene.cycles.use_denoising = False
scene.cycles.samples = 10
scene.cycles.sampling_pattern = 'TABULATED_SOBOL'
scene.cycles.light_sampling_threshold = 0.0
scene.cycles.use_adaptive_sampling = False
scene.cycles.use_light_tree = False
scene.cycles.blur_glossy = 0.0
scene.cycles.pixel_filter_type = 'GAUSSIAN'
scene.cycles.sample_clamp_indirect = 0.0
scene.view_settings.view_transform = 'Standard'
bpy.context.view_layer.update()
